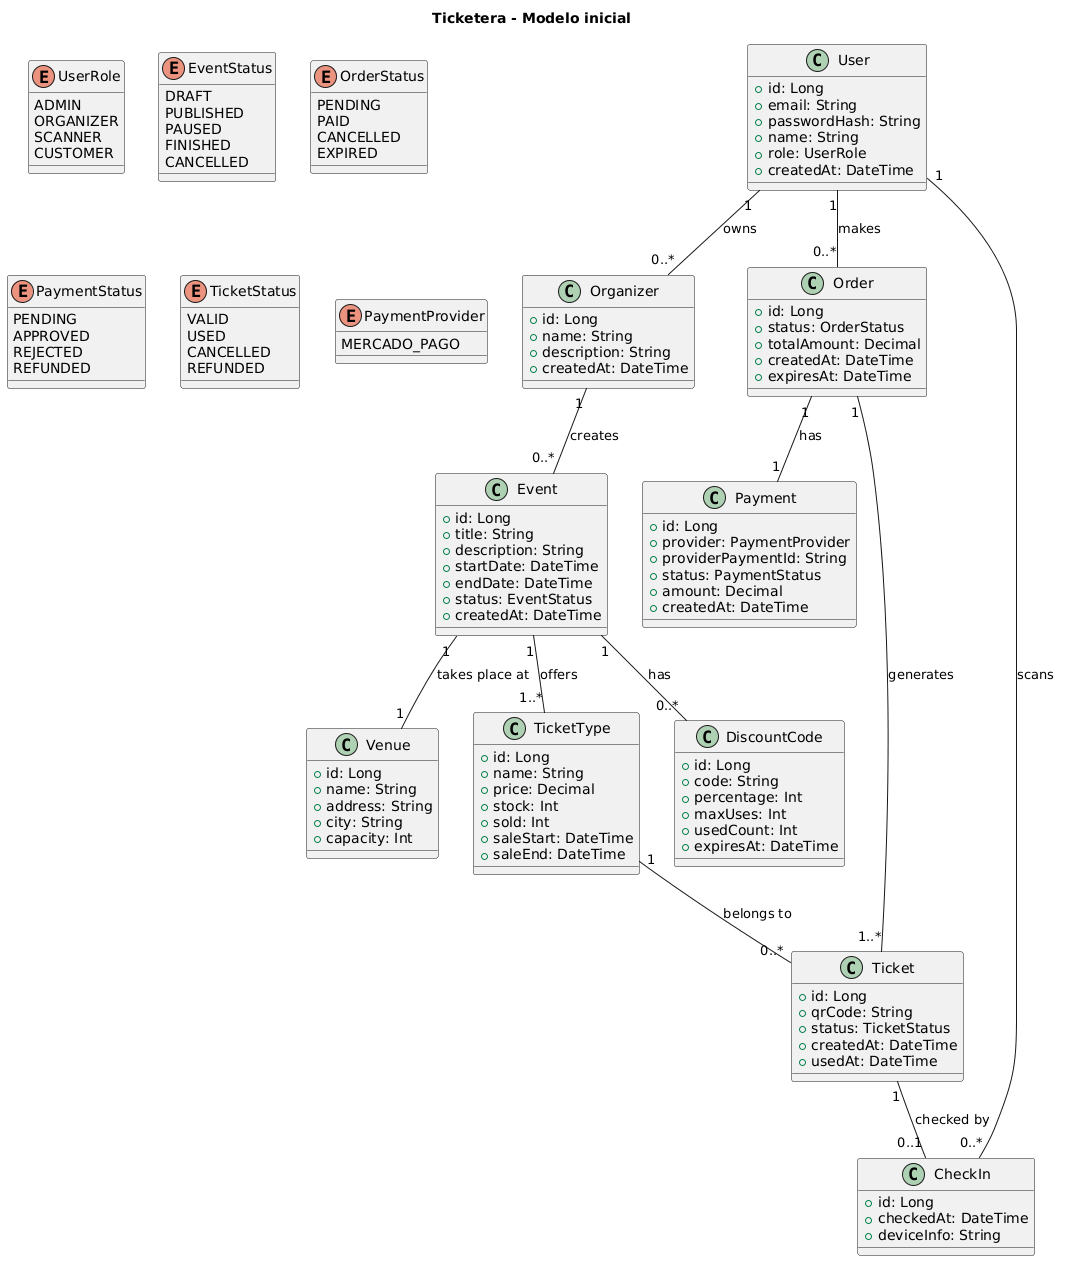

The diagram above was rendered by PlantUML. Its source (embedded in the PNG):
@startuml
title Ticketera - Modelo inicial

class User {
  +id: Long
  +email: String
  +passwordHash: String
  +name: String
  +role: UserRole
  +createdAt: DateTime
}

class Organizer {
  +id: Long
  +name: String
  +description: String
  +createdAt: DateTime
}

class Event {
  +id: Long
  +title: String
  +description: String
  +startDate: DateTime
  +endDate: DateTime
  +status: EventStatus
  +createdAt: DateTime
}

class Venue {
  +id: Long
  +name: String
  +address: String
  +city: String
  +capacity: Int
}

class TicketType {
  +id: Long
  +name: String
  +price: Decimal
  +stock: Int
  +sold: Int
  +saleStart: DateTime
  +saleEnd: DateTime
}

class Order {
  +id: Long
  +status: OrderStatus
  +totalAmount: Decimal
  +createdAt: DateTime
  +expiresAt: DateTime
}

class Payment {
  +id: Long
  +provider: PaymentProvider
  +providerPaymentId: String
  +status: PaymentStatus
  +amount: Decimal
  +createdAt: DateTime
}

class Ticket {
  +id: Long
  +qrCode: String
  +status: TicketStatus
  +createdAt: DateTime
  +usedAt: DateTime
}

class CheckIn {
  +id: Long
  +checkedAt: DateTime
  +deviceInfo: String
}

class DiscountCode {
  +id: Long
  +code: String
  +percentage: Int
  +maxUses: Int
  +usedCount: Int
  +expiresAt: DateTime
}

enum UserRole {
  ADMIN
  ORGANIZER
  SCANNER
  CUSTOMER
}

enum EventStatus {
  DRAFT
  PUBLISHED
  PAUSED
  FINISHED
  CANCELLED
}

enum OrderStatus {
  PENDING
  PAID
  CANCELLED
  EXPIRED
}

enum PaymentStatus {
  PENDING
  APPROVED
  REJECTED
  REFUNDED
}

enum TicketStatus {
  VALID
  USED
  CANCELLED
  REFUNDED
}

enum PaymentProvider {
  MERCADO_PAGO
}

User "1" -- "0..*" Organizer : owns
Organizer "1" -- "0..*" Event : creates
Event "1" -- "1" Venue : takes place at
Event "1" -- "1..*" TicketType : offers
Event "1" -- "0..*" DiscountCode : has

User "1" -- "0..*" Order : makes
Order "1" -- "1" Payment : has
Order "1" -- "1..*" Ticket : generates

TicketType "1" -- "0..*" Ticket : belongs to
Ticket "1" -- "0..1" CheckIn : checked by
User "1" -- "0..*" CheckIn : scans
@enduml